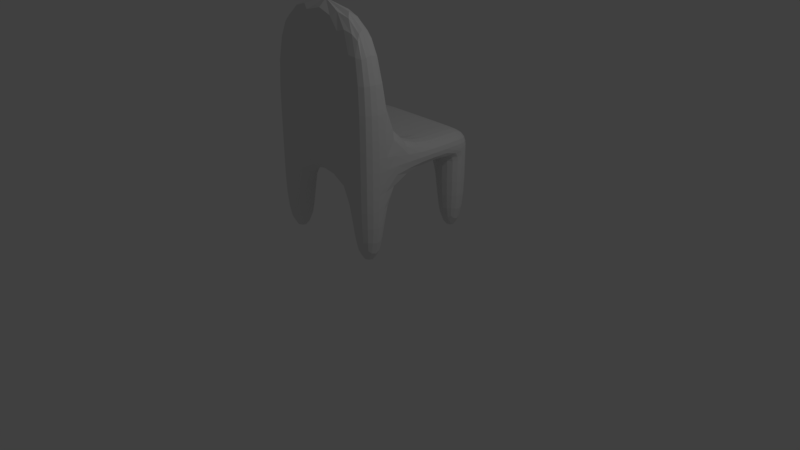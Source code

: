 # Source: chair.blend  (saved by Blender 2.78.0; exported with 4.5.12 LTS)
import bpy
from mathutils import Matrix  # noqa: F401  (used for matrix-valued properties, if any)

bpy.ops.wm.read_factory_settings(use_empty=True)
scene = bpy.context.scene
scene.name = 'Scene'

# ---- collections
col_collection_1 = bpy.data.collections.new('Collection 1'); scene.collection.children.link(col_collection_1)

# ---- materials (node trees are filled in below, after node groups)
mat_material = bpy.data.materials.new('Material')
mat_material.alpha_threshold = 0.0
mat_material.use_transparent_shadow = False
mat_material.roughness = 0.5
mat_material.line_color = (0.0, 0.0, 0.0, 1.0)

# ---- material node trees

# ---- world
world_world = bpy.data.worlds.new('World'); scene.world = world_world
world_world.color = (0.05088, 0.05088, 0.05088)
world_world.use_sun_shadow = False
world_world.sun_shadow_jitter_overblur = 0.0
world_world.cycles.sampling_method = 'MANUAL'

# ---- cameras
cam_camera = bpy.data.cameras.new('Camera')
cam_camera.clip_end = 100.0
cam_camera.lens = 35.0
cam_camera.sensor_width = 32.0
cam_camera.sensor_height = 18.0
cam_camera.ortho_scale = 7.314
cam_camera.dof.focus_distance = 0.0
cam_camera.dof.aperture_fstop = 128.0

# ---- lights
light_lamp = bpy.data.lights.new('Lamp', 'POINT')
light_lamp.transmission_factor = 0.0
light_lamp.cutoff_distance = 30.0
light_lamp.energy = 100.0
light_lamp.shadow_buffer_clip_start = 1.001
light_lamp.shadow_soft_size = 0.1
light_lamp.shadow_maximum_resolution = 0.006
light_lamp.use_absolute_resolution = True

# ---- meshes
me_cube = bpy.data.meshes.new('Cube')
me_cube.from_pydata([(-0.2095, -0.2095, -0.1824), (-0.2095, 0.2095, -0.1824), (0.2095, -0.2095, -0.1824), (0.2095, 0.2095, -0.1824), (0.2095, 0.2095, 1.019), (0.2095, -0.2095, 1.019), (-0.2095, -0.2095, 1.019), (-0.2095, 0.2095, 1.019), (0.2095, 0.2095, 1.338), (0.2095, -0.2095, 1.338), (-0.2095, 0.2095, 1.338), (-0.2095, -0.2095, 1.338), (-1.183, -0.2095, 1.019), (-1.183, 0.2095, 1.019), (-1.183, -0.2095, 1.338), (-1.183, 0.2095, 1.338), (0.2095, 1.31, 1.019), (-0.2095, 1.31, 1.019), (0.2095, 1.31, 1.338), (-0.2095, 1.31, 1.338), (-1.6, -0.2095, 1.019), (-1.6, 0.2095, 1.019), (-1.6, -0.2095, 1.338), (-1.6, 0.2095, 1.338), (0.2095, 1.676, 1.019), (-0.2095, 1.676, 1.019), (0.2095, 1.676, 1.338), (-0.2095, 1.676, 1.338), (-1.165, 1.31, 1.338), (-1.165, 1.31, 1.019), (-1.165, 1.676, 1.338), (-1.165, 1.676, 1.019), (-1.578, 1.31, 1.338), (-1.578, 1.31, 1.019), (-1.578, 1.676, 1.338), (-1.578, 1.676, 1.019), (0.2095, 1.31, 1.019), (-0.2095, 1.31, 1.019), (0.2095, 1.676, 1.019), (-0.2095, 1.676, 1.019), (-1.165, 1.31, 1.019), (-1.165, 1.676, 1.019), (-1.578, 1.31, 1.019), (-1.578, 1.676, 1.019), (-1.183, -0.2095, -0.1824), (-1.183, 0.2095, -0.1824), (-1.6, -0.2095, -0.1824), (-1.6, 0.2095, -0.1824), (0.2095, 1.31, -0.1824), (-0.2095, 1.31, -0.1824), (0.2095, 1.676, -0.1824), (-0.2095, 1.676, -0.1824), (-1.165, 1.31, -0.1824), (-1.165, 1.676, -0.1824), (-1.578, 1.31, -0.1824), (-1.578, 1.676, -0.1824), (0.2095, 0.2095, 3.259), (0.2095, -0.2095, 3.259), (-0.2095, 0.2095, 3.259), (-0.2095, -0.2095, 3.259), (-1.183, -0.2095, 3.259), (-1.183, 0.2095, 3.259), (-1.6, -0.2095, 3.259), (-1.6, 0.2095, 3.259)], [], [(7, 4, 3, 1), (5, 4, 8, 9), (53, 52, 54, 55), (48, 49, 51, 50), (45, 44, 46, 47), (3, 2, 0, 1), (8, 10, 58, 56), (10, 7, 13, 15), (7, 10, 19, 17), (6, 5, 9, 11), (12, 14, 22, 20), (14, 11, 59, 60), (7, 6, 12, 13), (6, 11, 14, 12), (18, 16, 24, 26), (10, 8, 18, 19), (4, 7, 17, 16), (8, 4, 16, 18), (21, 20, 22, 23), (37, 39, 51, 49), (15, 13, 21, 23), (23, 22, 62, 63), (24, 25, 27, 26), (17, 25, 39, 37), (25, 17, 29, 31), (19, 18, 26, 27), (29, 28, 32, 33), (17, 19, 28, 29), (19, 27, 30, 28), (27, 25, 31, 30), (33, 32, 34, 35), (28, 30, 34, 32), (30, 31, 35, 34), (16, 17, 37, 36), (15, 28, 29, 13), (32, 23, 15, 28), (23, 32, 33, 21), (4, 5, 2, 3), (38, 36, 48, 50), (24, 16, 36, 38), (25, 24, 38, 39), (33, 35, 43, 42), (35, 31, 41, 43), (29, 33, 42, 40), (31, 29, 40, 41), (41, 40, 52, 53), (5, 6, 0, 2), (42, 43, 55, 54), (6, 7, 1, 0), (40, 42, 54, 52), (12, 20, 46, 44), (43, 41, 53, 55), (21, 13, 45, 47), (13, 12, 44, 45), (36, 37, 49, 48), (20, 21, 47, 46), (39, 38, 50, 51), (37, 7, 13, 40), (28, 15, 10, 19), (22, 14, 60, 62), (11, 9, 57, 59), (10, 15, 61, 58), (9, 8, 56, 57), (15, 23, 63, 61), (56, 58, 61, 63, 62, 60, 59, 57), (21, 42, 40, 13)])
me_cube.materials.append(mat_material)
me_cube.use_remesh_preserve_volume = False
me_cube.use_remesh_preserve_attributes = False
me_cube.use_mirror_vertex_groups = False
me_cube.update()

# ---- objects
ob_cube = bpy.data.objects.new('Cube', me_cube)
ob_lamp = bpy.data.objects.new('Lamp', light_lamp)
ob_camera = bpy.data.objects.new('Camera', cam_camera)

# ---- transforms, parenting, visibility, modifiers, constraints
ob_cube.location = (0.0, 0.0, 0.0)
ob_cube.lock_rotations_4d = False
ob_cube.empty_display_type = 'ARROWS'
ob_cube.lineart.crease_threshold = 0.0
_m = ob_cube.modifiers.new('Subsurf', 'SUBSURF')
_m.uv_smooth = 'PRESERVE_CORNERS'
_m.quality = 2
_m.levels = 4
_m.show_only_control_edges = False
ob_lamp.location = (4.076, 1.005, 5.904)
ob_lamp.rotation_euler = (0.6503, 0.05522, 1.866)
ob_lamp.lock_rotations_4d = False
ob_lamp.empty_display_type = 'ARROWS'
ob_lamp.color = (0.0, 0.0, 0.0, 0.0)
ob_lamp.lineart.crease_threshold = 0.0
ob_camera.location = (7.481, -6.508, 5.344)
ob_camera.rotation_euler = (1.109, 0.0, 0.8149)
ob_camera.lock_rotations_4d = False
ob_camera.empty_display_type = 'ARROWS'
ob_camera.color = (0.0, 0.0, 0.0, 0.0)
ob_camera.display_type = 'WIRE'
ob_camera.lineart.crease_threshold = 0.0

# ---- collection membership
col_collection_1.objects.link(ob_cube)
col_collection_1.objects.link(ob_lamp)
col_collection_1.objects.link(ob_camera)

# ---- scene / render settings (as saved in the file)
scene.camera = ob_camera
scene.frame_start = 1; scene.frame_end = 250; scene.frame_set(1)
scene.render.engine = 'BLENDER_EEVEE_NEXT'
scene.render.resolution_percentage = 50
scene.render.dither_intensity = 0.0
scene.cycles.use_denoising = False
scene.cycles.samples = 128
scene.cycles.sampling_pattern = 'TABULATED_SOBOL'
scene.cycles.light_sampling_threshold = 0.0
scene.cycles.use_adaptive_sampling = False
scene.cycles.use_light_tree = False
scene.cycles.blur_glossy = 0.0
scene.cycles.sample_clamp_indirect = 0.0
scene.view_settings.view_transform = 'Standard'
bpy.context.view_layer.update()
